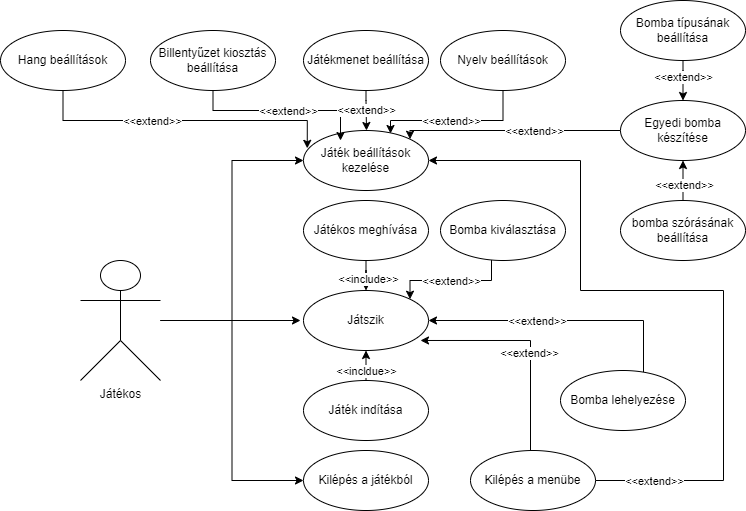

The diagram above was exported from draw.io. Its source (the exported page's mxGraphModel, read from the mxfile embedded in the PNG):
<mxGraphModel dx="1024" dy="469" grid="1" gridSize="10" guides="1" tooltips="1" connect="1" arrows="1" fold="1" page="1" pageScale="1" pageWidth="850" pageHeight="1100" math="0" shadow="0">
  <root>
    <mxCell id="0" />
    <mxCell id="1" parent="0" />
    <mxCell id="lOZ3JmQpicmAUEqFQ7bj-13" style="edgeStyle=orthogonalEdgeStyle;rounded=0;orthogonalLoop=1;jettySize=auto;html=1;entryX=0;entryY=0.5;entryDx=0;entryDy=0;" parent="1" source="lOZ3JmQpicmAUEqFQ7bj-3" target="lOZ3JmQpicmAUEqFQ7bj-6" edge="1">
      <mxGeometry relative="1" as="geometry" />
    </mxCell>
    <mxCell id="lOZ3JmQpicmAUEqFQ7bj-29" style="edgeStyle=orthogonalEdgeStyle;rounded=0;orthogonalLoop=1;jettySize=auto;html=1;entryX=0;entryY=0.5;entryDx=0;entryDy=0;" parent="1" source="lOZ3JmQpicmAUEqFQ7bj-3" target="lOZ3JmQpicmAUEqFQ7bj-28" edge="1">
      <mxGeometry relative="1" as="geometry" />
    </mxCell>
    <mxCell id="fJTOjHhgwSykNpSh4Y3H-4" style="edgeStyle=orthogonalEdgeStyle;rounded=0;orthogonalLoop=1;jettySize=auto;html=1;" parent="1" source="lOZ3JmQpicmAUEqFQ7bj-3" edge="1">
      <mxGeometry relative="1" as="geometry">
        <mxPoint x="360" y="340" as="targetPoint" />
      </mxGeometry>
    </mxCell>
    <mxCell id="lOZ3JmQpicmAUEqFQ7bj-3" value="Játékos" style="shape=umlActor;verticalLabelPosition=bottom;verticalAlign=top;html=1;outlineConnect=0;" parent="1" vertex="1">
      <mxGeometry x="140" y="280" width="80" height="120" as="geometry" />
    </mxCell>
    <mxCell id="lOZ3JmQpicmAUEqFQ7bj-6" value="Játék beállítások kezelése" style="ellipse;whiteSpace=wrap;html=1;" parent="1" vertex="1">
      <mxGeometry x="363" y="150" width="125" height="60" as="geometry" />
    </mxCell>
    <mxCell id="lOZ3JmQpicmAUEqFQ7bj-18" value="Játszik" style="ellipse;whiteSpace=wrap;html=1;" parent="1" vertex="1">
      <mxGeometry x="363" y="310" width="125" height="60" as="geometry" />
    </mxCell>
    <mxCell id="lOZ3JmQpicmAUEqFQ7bj-28" value="Kilépés a játékból" style="ellipse;whiteSpace=wrap;html=1;" parent="1" vertex="1">
      <mxGeometry x="363" y="470" width="125" height="60" as="geometry" />
    </mxCell>
    <mxCell id="P9qW5HUUNIeIC0sMmZkc-5" style="edgeStyle=orthogonalEdgeStyle;rounded=0;orthogonalLoop=1;jettySize=auto;html=1;entryX=0.03;entryY=0.297;entryDx=0;entryDy=0;entryPerimeter=0;" parent="1" source="P9qW5HUUNIeIC0sMmZkc-2" target="lOZ3JmQpicmAUEqFQ7bj-6" edge="1">
      <mxGeometry relative="1" as="geometry">
        <Array as="points">
          <mxPoint x="123" y="140" />
          <mxPoint x="367" y="140" />
        </Array>
      </mxGeometry>
    </mxCell>
    <mxCell id="P9qW5HUUNIeIC0sMmZkc-8" value="&amp;lt;&amp;lt;extend&amp;gt;&amp;gt;" style="edgeLabel;html=1;align=center;verticalAlign=middle;resizable=0;points=[];" parent="P9qW5HUUNIeIC0sMmZkc-5" vertex="1" connectable="0">
      <mxGeometry x="-0.3566" relative="1" as="geometry">
        <mxPoint x="22" as="offset" />
      </mxGeometry>
    </mxCell>
    <mxCell id="P9qW5HUUNIeIC0sMmZkc-2" value="Hang beállítások" style="ellipse;whiteSpace=wrap;html=1;" parent="1" vertex="1">
      <mxGeometry x="60" y="50" width="125" height="60" as="geometry" />
    </mxCell>
    <mxCell id="P9qW5HUUNIeIC0sMmZkc-6" style="edgeStyle=orthogonalEdgeStyle;rounded=0;orthogonalLoop=1;jettySize=auto;html=1;exitX=0.5;exitY=1;exitDx=0;exitDy=0;" parent="1" source="P9qW5HUUNIeIC0sMmZkc-3" edge="1">
      <mxGeometry relative="1" as="geometry">
        <Array as="points">
          <mxPoint x="563" y="140" />
          <mxPoint x="450" y="140" />
        </Array>
        <mxPoint x="450" y="153" as="targetPoint" />
      </mxGeometry>
    </mxCell>
    <mxCell id="P9qW5HUUNIeIC0sMmZkc-9" value="&amp;lt;&amp;lt;extend&amp;gt;&amp;gt;" style="edgeLabel;html=1;align=center;verticalAlign=middle;resizable=0;points=[];" parent="P9qW5HUUNIeIC0sMmZkc-6" vertex="1" connectable="0">
      <mxGeometry x="0.1814" y="-1" relative="1" as="geometry">
        <mxPoint x="10" y="1" as="offset" />
      </mxGeometry>
    </mxCell>
    <mxCell id="P9qW5HUUNIeIC0sMmZkc-3" value="Nyelv beállítások" style="ellipse;whiteSpace=wrap;html=1;" parent="1" vertex="1">
      <mxGeometry x="500" y="50" width="125" height="60" as="geometry" />
    </mxCell>
    <mxCell id="P9qW5HUUNIeIC0sMmZkc-7" style="edgeStyle=orthogonalEdgeStyle;rounded=0;orthogonalLoop=1;jettySize=auto;html=1;exitX=0.5;exitY=1;exitDx=0;exitDy=0;entryX=0.296;entryY=0.167;entryDx=0;entryDy=0;entryPerimeter=0;" parent="1" source="P9qW5HUUNIeIC0sMmZkc-4" target="lOZ3JmQpicmAUEqFQ7bj-6" edge="1">
      <mxGeometry relative="1" as="geometry">
        <mxPoint x="630" y="190" as="targetPoint" />
        <Array as="points" />
      </mxGeometry>
    </mxCell>
    <mxCell id="P9qW5HUUNIeIC0sMmZkc-11" value="&amp;lt;&amp;lt;extend&amp;gt;&amp;gt;" style="edgeLabel;html=1;align=center;verticalAlign=middle;resizable=0;points=[];" parent="P9qW5HUUNIeIC0sMmZkc-7" vertex="1" connectable="0">
      <mxGeometry x="0.6555" y="1" relative="1" as="geometry">
        <mxPoint x="-52" y="1" as="offset" />
      </mxGeometry>
    </mxCell>
    <mxCell id="P9qW5HUUNIeIC0sMmZkc-4" value="Billentyűzet kiosztás beállítása" style="ellipse;whiteSpace=wrap;html=1;" parent="1" vertex="1">
      <mxGeometry x="210" y="50" width="125" height="60" as="geometry" />
    </mxCell>
    <mxCell id="fJTOjHhgwSykNpSh4Y3H-1" style="edgeStyle=orthogonalEdgeStyle;rounded=0;orthogonalLoop=1;jettySize=auto;html=1;entryX=1;entryY=0;entryDx=0;entryDy=0;exitX=0;exitY=0.5;exitDx=0;exitDy=0;" parent="1" source="P9qW5HUUNIeIC0sMmZkc-13" target="lOZ3JmQpicmAUEqFQ7bj-6" edge="1">
      <mxGeometry relative="1" as="geometry">
        <Array as="points">
          <mxPoint x="470" y="150" />
        </Array>
      </mxGeometry>
    </mxCell>
    <mxCell id="fJTOjHhgwSykNpSh4Y3H-2" value="&amp;lt;&amp;lt;extend&amp;gt;&amp;gt;" style="edgeLabel;html=1;align=center;verticalAlign=middle;resizable=0;points=[];" parent="fJTOjHhgwSykNpSh4Y3H-1" vertex="1" connectable="0">
      <mxGeometry x="-0.0013" y="-4" relative="1" as="geometry">
        <mxPoint x="22" y="4" as="offset" />
      </mxGeometry>
    </mxCell>
    <mxCell id="P9qW5HUUNIeIC0sMmZkc-13" value="Egyedi bomba készítése" style="ellipse;whiteSpace=wrap;html=1;" parent="1" vertex="1">
      <mxGeometry x="680" y="120" width="125" height="60" as="geometry" />
    </mxCell>
    <mxCell id="P9qW5HUUNIeIC0sMmZkc-22" style="edgeStyle=orthogonalEdgeStyle;rounded=0;orthogonalLoop=1;jettySize=auto;html=1;entryX=1;entryY=0;entryDx=0;entryDy=0;" parent="1" source="P9qW5HUUNIeIC0sMmZkc-21" target="lOZ3JmQpicmAUEqFQ7bj-18" edge="1">
      <mxGeometry relative="1" as="geometry">
        <Array as="points">
          <mxPoint x="551" y="300" />
          <mxPoint x="470" y="300" />
        </Array>
      </mxGeometry>
    </mxCell>
    <mxCell id="P9qW5HUUNIeIC0sMmZkc-23" value="&amp;lt;&amp;lt;extend&amp;gt;&amp;gt;" style="edgeLabel;html=1;align=center;verticalAlign=middle;resizable=0;points=[];" parent="P9qW5HUUNIeIC0sMmZkc-22" vertex="1" connectable="0">
      <mxGeometry x="-0.1385" y="-4" relative="1" as="geometry">
        <mxPoint x="-9" y="4" as="offset" />
      </mxGeometry>
    </mxCell>
    <mxCell id="P9qW5HUUNIeIC0sMmZkc-21" value="Bomba kiválasztása" style="ellipse;whiteSpace=wrap;html=1;" parent="1" vertex="1">
      <mxGeometry x="500" y="220" width="125" height="60" as="geometry" />
    </mxCell>
    <mxCell id="P9qW5HUUNIeIC0sMmZkc-25" style="edgeStyle=orthogonalEdgeStyle;rounded=0;orthogonalLoop=1;jettySize=auto;html=1;entryX=1;entryY=0.5;entryDx=0;entryDy=0;" parent="1" source="P9qW5HUUNIeIC0sMmZkc-24" target="lOZ3JmQpicmAUEqFQ7bj-18" edge="1">
      <mxGeometry relative="1" as="geometry">
        <Array as="points">
          <mxPoint x="703" y="340" />
        </Array>
      </mxGeometry>
    </mxCell>
    <mxCell id="P9qW5HUUNIeIC0sMmZkc-26" value="&amp;lt;&amp;lt;extend&amp;gt;&amp;gt;" style="edgeLabel;html=1;align=center;verticalAlign=middle;resizable=0;points=[];" parent="P9qW5HUUNIeIC0sMmZkc-25" vertex="1" connectable="0">
      <mxGeometry x="0.0106" y="1" relative="1" as="geometry">
        <mxPoint x="-23" y="-1" as="offset" />
      </mxGeometry>
    </mxCell>
    <mxCell id="P9qW5HUUNIeIC0sMmZkc-24" value="Bomba lehelyezése" style="ellipse;whiteSpace=wrap;html=1;" parent="1" vertex="1">
      <mxGeometry x="620" y="390" width="125" height="60" as="geometry" />
    </mxCell>
    <mxCell id="P9qW5HUUNIeIC0sMmZkc-30" style="edgeStyle=orthogonalEdgeStyle;rounded=0;orthogonalLoop=1;jettySize=auto;html=1;entryX=1;entryY=0.5;entryDx=0;entryDy=0;" parent="1" source="P9qW5HUUNIeIC0sMmZkc-27" target="lOZ3JmQpicmAUEqFQ7bj-6" edge="1">
      <mxGeometry relative="1" as="geometry">
        <Array as="points">
          <mxPoint x="783" y="500" />
          <mxPoint x="783" y="310" />
          <mxPoint x="640" y="310" />
          <mxPoint x="640" y="180" />
        </Array>
      </mxGeometry>
    </mxCell>
    <mxCell id="P9qW5HUUNIeIC0sMmZkc-34" value="&amp;lt;&amp;lt;extend&amp;gt;&amp;gt;" style="edgeLabel;html=1;align=center;verticalAlign=middle;resizable=0;points=[];" parent="P9qW5HUUNIeIC0sMmZkc-30" vertex="1" connectable="0">
      <mxGeometry x="0.2517" y="-2" relative="1" as="geometry">
        <mxPoint x="71" y="194" as="offset" />
      </mxGeometry>
    </mxCell>
    <mxCell id="fJTOjHhgwSykNpSh4Y3H-14" style="edgeStyle=orthogonalEdgeStyle;rounded=0;orthogonalLoop=1;jettySize=auto;html=1;entryX=0.936;entryY=0.833;entryDx=0;entryDy=0;entryPerimeter=0;" parent="1" source="P9qW5HUUNIeIC0sMmZkc-27" target="lOZ3JmQpicmAUEqFQ7bj-18" edge="1">
      <mxGeometry relative="1" as="geometry">
        <Array as="points">
          <mxPoint x="590" y="360" />
        </Array>
      </mxGeometry>
    </mxCell>
    <mxCell id="fJTOjHhgwSykNpSh4Y3H-15" value="&amp;lt;&amp;lt;extend&amp;gt;&amp;gt;" style="edgeLabel;html=1;align=center;verticalAlign=middle;resizable=0;points=[];" parent="fJTOjHhgwSykNpSh4Y3H-14" vertex="1" connectable="0">
      <mxGeometry x="-0.1113" y="2" relative="1" as="geometry">
        <mxPoint as="offset" />
      </mxGeometry>
    </mxCell>
    <mxCell id="P9qW5HUUNIeIC0sMmZkc-27" value="Kilépés a menübe" style="ellipse;whiteSpace=wrap;html=1;" parent="1" vertex="1">
      <mxGeometry x="530" y="470" width="125" height="60" as="geometry" />
    </mxCell>
    <mxCell id="7wdqhBesybuOfHjzcU7L-1" style="edgeStyle=orthogonalEdgeStyle;rounded=0;orthogonalLoop=1;jettySize=auto;html=1;entryX=0.5;entryY=1;entryDx=0;entryDy=0;" parent="1" source="fJTOjHhgwSykNpSh4Y3H-3" target="lOZ3JmQpicmAUEqFQ7bj-18" edge="1">
      <mxGeometry relative="1" as="geometry">
        <Array as="points">
          <mxPoint x="426" y="390" />
        </Array>
      </mxGeometry>
    </mxCell>
    <mxCell id="7wdqhBesybuOfHjzcU7L-2" value="&amp;lt;&amp;lt;incldue&amp;gt;&amp;gt;" style="edgeLabel;html=1;align=center;verticalAlign=middle;resizable=0;points=[];" parent="7wdqhBesybuOfHjzcU7L-1" vertex="1" connectable="0">
      <mxGeometry x="0.2027" relative="1" as="geometry">
        <mxPoint y="8" as="offset" />
      </mxGeometry>
    </mxCell>
    <mxCell id="fJTOjHhgwSykNpSh4Y3H-3" value="Játék indítása" style="ellipse;whiteSpace=wrap;html=1;" parent="1" vertex="1">
      <mxGeometry x="363" y="400" width="125" height="60" as="geometry" />
    </mxCell>
    <mxCell id="fJTOjHhgwSykNpSh4Y3H-9" style="edgeStyle=orthogonalEdgeStyle;rounded=0;orthogonalLoop=1;jettySize=auto;html=1;entryX=0.5;entryY=0;entryDx=0;entryDy=0;" parent="1" source="fJTOjHhgwSykNpSh4Y3H-8" target="lOZ3JmQpicmAUEqFQ7bj-18" edge="1">
      <mxGeometry relative="1" as="geometry" />
    </mxCell>
    <mxCell id="fJTOjHhgwSykNpSh4Y3H-10" value="&amp;lt;&amp;lt;include&amp;gt;&amp;gt;" style="edgeLabel;html=1;align=center;verticalAlign=middle;resizable=0;points=[];" parent="fJTOjHhgwSykNpSh4Y3H-9" vertex="1" connectable="0">
      <mxGeometry x="-0.1107" y="-2" relative="1" as="geometry">
        <mxPoint as="offset" />
      </mxGeometry>
    </mxCell>
    <mxCell id="fJTOjHhgwSykNpSh4Y3H-8" value="Játékos meghívása" style="ellipse;whiteSpace=wrap;html=1;" parent="1" vertex="1">
      <mxGeometry x="363" y="220" width="125" height="60" as="geometry" />
    </mxCell>
    <mxCell id="fJTOjHhgwSykNpSh4Y3H-12" value="" style="edgeStyle=orthogonalEdgeStyle;rounded=0;orthogonalLoop=1;jettySize=auto;html=1;" parent="1" source="fJTOjHhgwSykNpSh4Y3H-11" edge="1">
      <mxGeometry relative="1" as="geometry">
        <mxPoint x="426" y="150" as="targetPoint" />
        <Array as="points">
          <mxPoint x="426" y="120" />
          <mxPoint x="426" y="120" />
        </Array>
      </mxGeometry>
    </mxCell>
    <mxCell id="fJTOjHhgwSykNpSh4Y3H-13" value="&amp;lt;&amp;lt;extend&amp;gt;&amp;gt;" style="edgeLabel;html=1;align=center;verticalAlign=middle;resizable=0;points=[];" parent="fJTOjHhgwSykNpSh4Y3H-12" vertex="1" connectable="0">
      <mxGeometry x="-0.7526" y="4" relative="1" as="geometry">
        <mxPoint x="-4" y="14" as="offset" />
      </mxGeometry>
    </mxCell>
    <mxCell id="fJTOjHhgwSykNpSh4Y3H-11" value="Játékmenet beállítása" style="ellipse;whiteSpace=wrap;html=1;" parent="1" vertex="1">
      <mxGeometry x="363" y="50" width="125" height="60" as="geometry" />
    </mxCell>
    <mxCell id="7wdqhBesybuOfHjzcU7L-7" style="edgeStyle=orthogonalEdgeStyle;rounded=0;orthogonalLoop=1;jettySize=auto;html=1;entryX=0.5;entryY=1;entryDx=0;entryDy=0;" parent="1" source="7wdqhBesybuOfHjzcU7L-3" target="P9qW5HUUNIeIC0sMmZkc-13" edge="1">
      <mxGeometry relative="1" as="geometry">
        <Array as="points">
          <mxPoint x="743" y="210" />
          <mxPoint x="743" y="210" />
        </Array>
      </mxGeometry>
    </mxCell>
    <mxCell id="7wdqhBesybuOfHjzcU7L-8" value="&amp;lt;&amp;lt;extend&amp;gt;&amp;gt;" style="edgeLabel;html=1;align=center;verticalAlign=middle;resizable=0;points=[];" parent="7wdqhBesybuOfHjzcU7L-7" vertex="1" connectable="0">
      <mxGeometry x="-0.1775" y="-1" relative="1" as="geometry">
        <mxPoint as="offset" />
      </mxGeometry>
    </mxCell>
    <mxCell id="7wdqhBesybuOfHjzcU7L-3" value="bomba szórásának beállítása" style="ellipse;whiteSpace=wrap;html=1;" parent="1" vertex="1">
      <mxGeometry x="680" y="220" width="125" height="60" as="geometry" />
    </mxCell>
    <mxCell id="7wdqhBesybuOfHjzcU7L-5" style="edgeStyle=orthogonalEdgeStyle;rounded=0;orthogonalLoop=1;jettySize=auto;html=1;entryX=0.5;entryY=0;entryDx=0;entryDy=0;" parent="1" source="7wdqhBesybuOfHjzcU7L-4" target="P9qW5HUUNIeIC0sMmZkc-13" edge="1">
      <mxGeometry relative="1" as="geometry">
        <Array as="points">
          <mxPoint x="743" y="90" />
          <mxPoint x="743" y="90" />
        </Array>
      </mxGeometry>
    </mxCell>
    <mxCell id="7wdqhBesybuOfHjzcU7L-6" value="&amp;lt;&amp;lt;extend&amp;gt;&amp;gt;" style="edgeLabel;html=1;align=center;verticalAlign=middle;resizable=0;points=[];" parent="7wdqhBesybuOfHjzcU7L-5" vertex="1" connectable="0">
      <mxGeometry x="-0.2182" relative="1" as="geometry">
        <mxPoint as="offset" />
      </mxGeometry>
    </mxCell>
    <mxCell id="7wdqhBesybuOfHjzcU7L-4" value="Bomba típusának beállítása" style="ellipse;whiteSpace=wrap;html=1;" parent="1" vertex="1">
      <mxGeometry x="680" y="20" width="125" height="60" as="geometry" />
    </mxCell>
  </root>
</mxGraphModel>